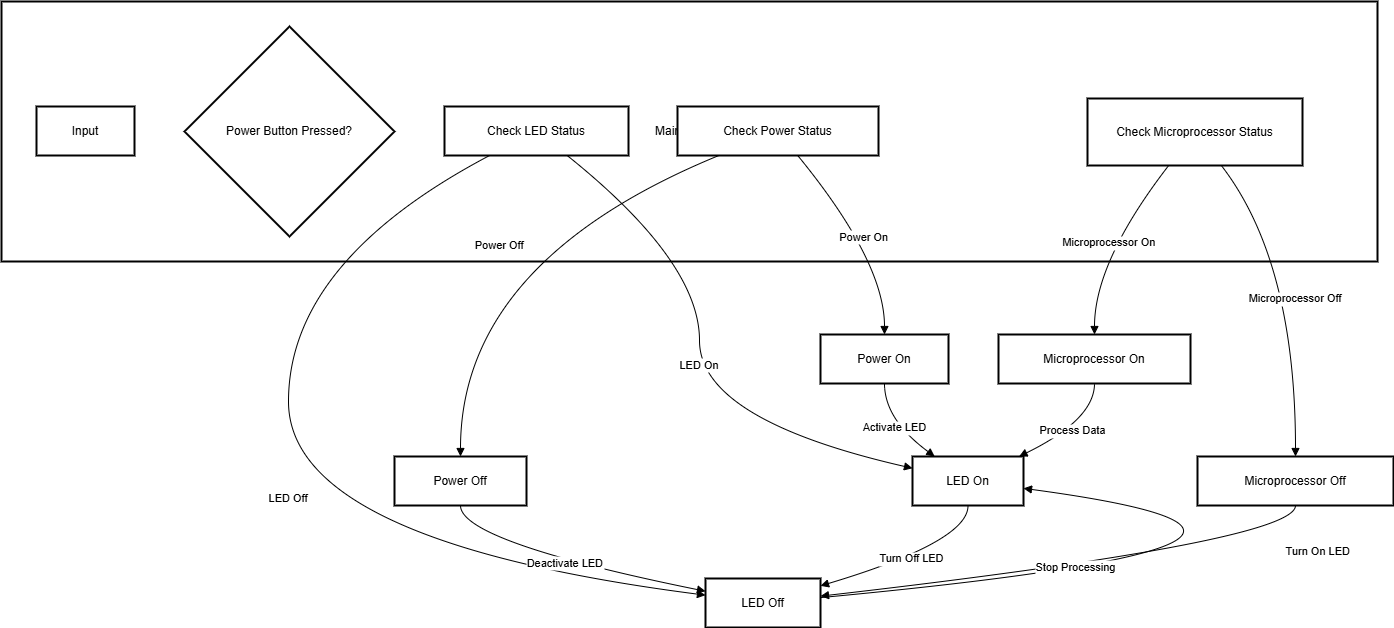

The diagram above was exported from draw.io. Its source (the exported page's mxGraphModel, read from the mxfile embedded in the PNG):
<mxGraphModel dx="1434" dy="746" grid="1" gridSize="10" guides="1" tooltips="1" connect="1" arrows="1" fold="1" page="1" pageScale="1" pageWidth="850" pageHeight="1100" math="0" shadow="0">
  <root>
    <mxCell id="0" />
    <mxCell id="1" parent="0" />
    <mxCell id="2" value="Main Control" style="whiteSpace=wrap;strokeWidth=2;" parent="1" vertex="1">
      <mxGeometry x="8" y="8" width="1376" height="260" as="geometry" />
    </mxCell>
    <mxCell id="3" value="Input" style="whiteSpace=wrap;strokeWidth=2;" parent="1" vertex="1">
      <mxGeometry x="43" y="113" width="98" height="49" as="geometry" />
    </mxCell>
    <mxCell id="4" value="Power Button Pressed?" style="rhombus;strokeWidth=2;whiteSpace=wrap;" parent="1" vertex="1">
      <mxGeometry x="191" y="33" width="210" height="210" as="geometry" />
    </mxCell>
    <mxCell id="5" value="Check Power Status" style="whiteSpace=wrap;strokeWidth=2;" parent="1" vertex="1">
      <mxGeometry x="684" y="113" width="201" height="49" as="geometry" />
    </mxCell>
    <mxCell id="6" value="Check LED Status" style="whiteSpace=wrap;strokeWidth=2;" parent="1" vertex="1">
      <mxGeometry x="451" y="113" width="184" height="49" as="geometry" />
    </mxCell>
    <mxCell id="7" value="Check Microprocessor Status" style="whiteSpace=wrap;strokeWidth=2;" parent="1" vertex="1">
      <mxGeometry x="1094" y="105" width="215" height="67" as="geometry" />
    </mxCell>
    <mxCell id="8" value="Power On" style="whiteSpace=wrap;strokeWidth=2;" parent="1" vertex="1">
      <mxGeometry x="827" y="341" width="128" height="49" as="geometry" />
    </mxCell>
    <mxCell id="9" value="Power Off" style="whiteSpace=wrap;strokeWidth=2;" parent="1" vertex="1">
      <mxGeometry x="401" y="463" width="132" height="49" as="geometry" />
    </mxCell>
    <mxCell id="10" value="LED On" style="whiteSpace=wrap;strokeWidth=2;" parent="1" vertex="1">
      <mxGeometry x="919" y="463" width="111" height="49" as="geometry" />
    </mxCell>
    <mxCell id="11" value="LED Off" style="whiteSpace=wrap;strokeWidth=2;" parent="1" vertex="1">
      <mxGeometry x="712" y="585" width="115" height="49" as="geometry" />
    </mxCell>
    <mxCell id="12" value="Microprocessor On" style="whiteSpace=wrap;strokeWidth=2;" parent="1" vertex="1">
      <mxGeometry x="1005" y="341" width="192" height="49" as="geometry" />
    </mxCell>
    <mxCell id="13" value="Microprocessor Off" style="whiteSpace=wrap;strokeWidth=2;" parent="1" vertex="1">
      <mxGeometry x="1204" y="463" width="196" height="49" as="geometry" />
    </mxCell>
    <mxCell id="14" value="Power On" style="curved=1;startArrow=none;endArrow=block;exitX=0.6;exitY=1.01;entryX=0.5;entryY=0;" parent="1" source="5" target="8" edge="1">
      <mxGeometry relative="1" as="geometry">
        <Array as="points">
          <mxPoint x="891" y="268" />
        </Array>
      </mxGeometry>
    </mxCell>
    <mxCell id="15" value="Power Off" style="curved=1;startArrow=none;endArrow=block;exitX=0.2;exitY=1.01;entryX=0.5;entryY=0;" parent="1" source="5" target="9" edge="1">
      <mxGeometry relative="1" as="geometry">
        <Array as="points">
          <mxPoint x="467" y="268" />
        </Array>
      </mxGeometry>
    </mxCell>
    <mxCell id="16" value="LED On" style="curved=1;startArrow=none;endArrow=block;exitX=0.67;exitY=1.01;entryX=0;entryY=0.24;" parent="1" source="6" target="10" edge="1">
      <mxGeometry relative="1" as="geometry">
        <Array as="points">
          <mxPoint x="706" y="268" />
          <mxPoint x="706" y="426" />
        </Array>
      </mxGeometry>
    </mxCell>
    <mxCell id="17" value="LED Off" style="curved=1;startArrow=none;endArrow=block;exitX=0.24;exitY=1.01;entryX=0;entryY=0.34;" parent="1" source="6" target="11" edge="1">
      <mxGeometry relative="1" as="geometry">
        <Array as="points">
          <mxPoint x="295" y="268" />
          <mxPoint x="295" y="548" />
        </Array>
      </mxGeometry>
    </mxCell>
    <mxCell id="18" value="Microprocessor On" style="curved=1;startArrow=none;endArrow=block;exitX=0.38;exitY=0.99;entryX=0.5;entryY=0;" parent="1" source="7" target="12" edge="1">
      <mxGeometry relative="1" as="geometry">
        <Array as="points">
          <mxPoint x="1101" y="268" />
        </Array>
      </mxGeometry>
    </mxCell>
    <mxCell id="19" value="Microprocessor Off" style="curved=1;startArrow=none;endArrow=block;exitX=0.62;exitY=0.99;entryX=0.5;entryY=0;" parent="1" source="7" target="13" edge="1">
      <mxGeometry relative="1" as="geometry">
        <Array as="points">
          <mxPoint x="1302" y="268" />
        </Array>
      </mxGeometry>
    </mxCell>
    <mxCell id="20" value="Activate LED" style="curved=1;startArrow=none;endArrow=block;exitX=0.5;exitY=1;entryX=0.2;entryY=0;" parent="1" source="8" target="10" edge="1">
      <mxGeometry relative="1" as="geometry">
        <Array as="points">
          <mxPoint x="891" y="426" />
        </Array>
      </mxGeometry>
    </mxCell>
    <mxCell id="21" value="Deactivate LED" style="curved=1;startArrow=none;endArrow=block;exitX=0.5;exitY=1;entryX=0;entryY=0.26;" parent="1" source="9" target="11" edge="1">
      <mxGeometry relative="1" as="geometry">
        <Array as="points">
          <mxPoint x="467" y="548" />
        </Array>
      </mxGeometry>
    </mxCell>
    <mxCell id="22" value="Turn Off LED" style="curved=1;startArrow=none;endArrow=block;exitX=0.5;exitY=1;entryX=1;entryY=0.15;" parent="1" source="10" target="11" edge="1">
      <mxGeometry relative="1" as="geometry">
        <Array as="points">
          <mxPoint x="975" y="548" />
        </Array>
      </mxGeometry>
    </mxCell>
    <mxCell id="23" value="Turn On LED" style="curved=1;startArrow=none;endArrow=block;exitX=1;exitY=0.39;entryX=1;entryY=0.65;" parent="1" source="11" target="10" edge="1">
      <mxGeometry relative="1" as="geometry">
        <Array as="points">
          <mxPoint x="1425" y="548" />
        </Array>
      </mxGeometry>
    </mxCell>
    <mxCell id="24" value="Process Data" style="curved=1;startArrow=none;endArrow=block;exitX=0.5;exitY=1;entryX=0.96;entryY=0;" parent="1" source="12" target="10" edge="1">
      <mxGeometry relative="1" as="geometry">
        <Array as="points">
          <mxPoint x="1101" y="426" />
        </Array>
      </mxGeometry>
    </mxCell>
    <mxCell id="25" value="Stop Processing" style="curved=1;startArrow=none;endArrow=block;exitX=0.5;exitY=1;entryX=1;entryY=0.36;" parent="1" source="13" target="11" edge="1">
      <mxGeometry relative="1" as="geometry">
        <Array as="points">
          <mxPoint x="1302" y="548" />
        </Array>
      </mxGeometry>
    </mxCell>
  </root>
</mxGraphModel>